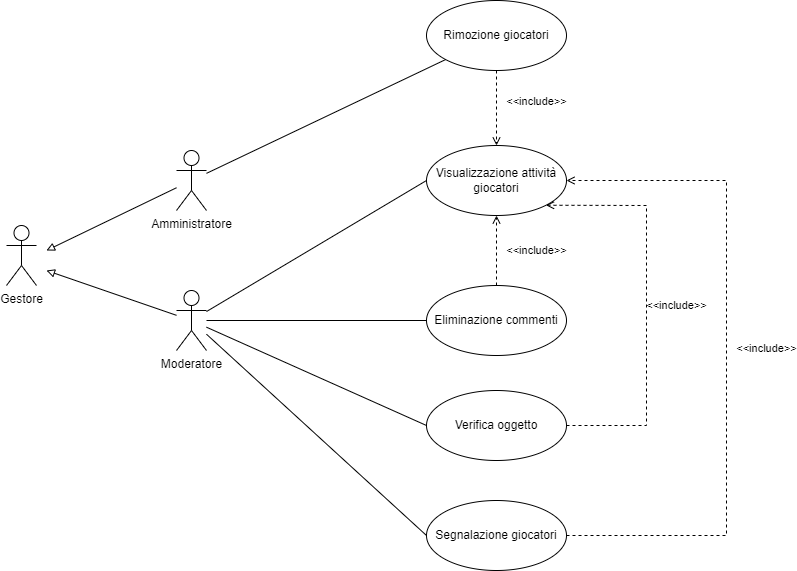

The diagram above was exported from draw.io. Its source (the exported page's mxGraphModel, read from the mxfile embedded in the PNG):
<mxGraphModel dx="1444" dy="693" grid="1" gridSize="10" guides="1" tooltips="1" connect="1" arrows="1" fold="1" page="1" pageScale="1" pageWidth="827" pageHeight="1169" math="0" shadow="0">
  <root>
    <mxCell id="0" />
    <mxCell id="1" parent="0" />
    <mxCell id="6_pRxBWMGWtzrW2JSBdR-1" value="Gestore" style="shape=umlActor;verticalLabelPosition=bottom;verticalAlign=top;html=1;outlineConnect=0;" vertex="1" parent="1">
      <mxGeometry x="30" y="235" width="30" height="60" as="geometry" />
    </mxCell>
    <mxCell id="6_pRxBWMGWtzrW2JSBdR-10" style="rounded=0;orthogonalLoop=1;jettySize=auto;html=1;endArrow=block;endFill=0;" edge="1" parent="1" source="6_pRxBWMGWtzrW2JSBdR-2">
      <mxGeometry relative="1" as="geometry">
        <mxPoint x="70" y="260" as="targetPoint" />
      </mxGeometry>
    </mxCell>
    <mxCell id="6_pRxBWMGWtzrW2JSBdR-16" style="rounded=0;orthogonalLoop=1;jettySize=auto;html=1;endArrow=none;endFill=0;" edge="1" parent="1" source="6_pRxBWMGWtzrW2JSBdR-2" target="6_pRxBWMGWtzrW2JSBdR-9">
      <mxGeometry relative="1" as="geometry" />
    </mxCell>
    <mxCell id="6_pRxBWMGWtzrW2JSBdR-2" value="Amministratore" style="shape=umlActor;verticalLabelPosition=bottom;verticalAlign=top;html=1;outlineConnect=0;" vertex="1" parent="1">
      <mxGeometry x="200" y="160" width="30" height="60" as="geometry" />
    </mxCell>
    <mxCell id="6_pRxBWMGWtzrW2JSBdR-11" style="rounded=0;orthogonalLoop=1;jettySize=auto;html=1;endArrow=block;endFill=0;" edge="1" parent="1" source="6_pRxBWMGWtzrW2JSBdR-3">
      <mxGeometry relative="1" as="geometry">
        <mxPoint x="70" y="280" as="targetPoint" />
      </mxGeometry>
    </mxCell>
    <mxCell id="6_pRxBWMGWtzrW2JSBdR-12" style="rounded=0;orthogonalLoop=1;jettySize=auto;html=1;entryX=0;entryY=0.5;entryDx=0;entryDy=0;endArrow=none;endFill=0;" edge="1" parent="1" source="6_pRxBWMGWtzrW2JSBdR-3" target="6_pRxBWMGWtzrW2JSBdR-4">
      <mxGeometry relative="1" as="geometry" />
    </mxCell>
    <mxCell id="6_pRxBWMGWtzrW2JSBdR-13" style="rounded=0;orthogonalLoop=1;jettySize=auto;html=1;entryX=0;entryY=0.5;entryDx=0;entryDy=0;endArrow=none;endFill=0;" edge="1" parent="1" source="6_pRxBWMGWtzrW2JSBdR-3" target="6_pRxBWMGWtzrW2JSBdR-6">
      <mxGeometry relative="1" as="geometry" />
    </mxCell>
    <mxCell id="6_pRxBWMGWtzrW2JSBdR-14" style="rounded=0;orthogonalLoop=1;jettySize=auto;html=1;entryX=0;entryY=0.5;entryDx=0;entryDy=0;endArrow=none;endFill=0;" edge="1" parent="1" source="6_pRxBWMGWtzrW2JSBdR-3" target="6_pRxBWMGWtzrW2JSBdR-7">
      <mxGeometry relative="1" as="geometry" />
    </mxCell>
    <mxCell id="6_pRxBWMGWtzrW2JSBdR-15" style="rounded=0;orthogonalLoop=1;jettySize=auto;html=1;entryX=0;entryY=0.5;entryDx=0;entryDy=0;endArrow=none;endFill=0;" edge="1" parent="1" source="6_pRxBWMGWtzrW2JSBdR-3" target="6_pRxBWMGWtzrW2JSBdR-5">
      <mxGeometry relative="1" as="geometry" />
    </mxCell>
    <mxCell id="6_pRxBWMGWtzrW2JSBdR-3" value="Moderatore" style="shape=umlActor;verticalLabelPosition=bottom;verticalAlign=top;html=1;outlineConnect=0;" vertex="1" parent="1">
      <mxGeometry x="200" y="300" width="30" height="60" as="geometry" />
    </mxCell>
    <mxCell id="6_pRxBWMGWtzrW2JSBdR-4" value="Visualizzazione attività giocatori" style="ellipse;whiteSpace=wrap;html=1;" vertex="1" parent="1">
      <mxGeometry x="450" y="155" width="140" height="70" as="geometry" />
    </mxCell>
    <mxCell id="6_pRxBWMGWtzrW2JSBdR-5" value="Segnalazione giocatori" style="ellipse;whiteSpace=wrap;html=1;" vertex="1" parent="1">
      <mxGeometry x="450" y="510" width="140" height="70" as="geometry" />
    </mxCell>
    <mxCell id="6_pRxBWMGWtzrW2JSBdR-6" value="Eliminazione commenti" style="ellipse;whiteSpace=wrap;html=1;" vertex="1" parent="1">
      <mxGeometry x="450" y="295" width="140" height="70" as="geometry" />
    </mxCell>
    <mxCell id="6_pRxBWMGWtzrW2JSBdR-7" value="Verifica oggetto" style="ellipse;whiteSpace=wrap;html=1;" vertex="1" parent="1">
      <mxGeometry x="450" y="400" width="140" height="70" as="geometry" />
    </mxCell>
    <mxCell id="6_pRxBWMGWtzrW2JSBdR-9" value="Rimozione giocatori" style="ellipse;whiteSpace=wrap;html=1;" vertex="1" parent="1">
      <mxGeometry x="450" y="10" width="140" height="70" as="geometry" />
    </mxCell>
    <mxCell id="6_pRxBWMGWtzrW2JSBdR-17" value="&amp;lt;&amp;lt;include&amp;gt;&amp;gt;" style="html=1;verticalAlign=bottom;labelBackgroundColor=none;endArrow=open;endFill=0;dashed=1;rounded=0;exitX=1;exitY=0.5;exitDx=0;exitDy=0;entryX=1;entryY=0.5;entryDx=0;entryDy=0;" edge="1" parent="1" source="6_pRxBWMGWtzrW2JSBdR-5" target="6_pRxBWMGWtzrW2JSBdR-4">
      <mxGeometry y="-40" width="160" relative="1" as="geometry">
        <mxPoint x="650" y="140" as="sourcePoint" />
        <mxPoint x="810" y="140" as="targetPoint" />
        <Array as="points">
          <mxPoint x="750" y="545" />
          <mxPoint x="750" y="190" />
        </Array>
        <mxPoint as="offset" />
      </mxGeometry>
    </mxCell>
    <mxCell id="6_pRxBWMGWtzrW2JSBdR-19" value="&amp;lt;&amp;lt;include&amp;gt;&amp;gt;" style="html=1;verticalAlign=bottom;labelBackgroundColor=none;endArrow=open;endFill=0;dashed=1;rounded=0;exitX=1;exitY=0.5;exitDx=0;exitDy=0;entryX=1;entryY=1;entryDx=0;entryDy=0;" edge="1" parent="1" source="6_pRxBWMGWtzrW2JSBdR-7" target="6_pRxBWMGWtzrW2JSBdR-4">
      <mxGeometry x="-0.0424" y="-30" width="160" relative="1" as="geometry">
        <mxPoint x="600" y="425" as="sourcePoint" />
        <mxPoint x="600" y="135" as="targetPoint" />
        <Array as="points">
          <mxPoint x="670" y="435" />
          <mxPoint x="670" y="215" />
        </Array>
        <mxPoint as="offset" />
      </mxGeometry>
    </mxCell>
    <mxCell id="6_pRxBWMGWtzrW2JSBdR-20" value="&amp;lt;&amp;lt;include&amp;gt;&amp;gt;" style="html=1;verticalAlign=bottom;labelBackgroundColor=none;endArrow=open;endFill=0;dashed=1;rounded=0;exitX=0.5;exitY=0;exitDx=0;exitDy=0;entryX=0.5;entryY=1;entryDx=0;entryDy=0;" edge="1" parent="1" source="6_pRxBWMGWtzrW2JSBdR-6" target="6_pRxBWMGWtzrW2JSBdR-4">
      <mxGeometry x="-0.25" y="-40" width="160" relative="1" as="geometry">
        <mxPoint x="500" y="210" as="sourcePoint" />
        <mxPoint x="660" y="210" as="targetPoint" />
        <mxPoint y="-1" as="offset" />
      </mxGeometry>
    </mxCell>
    <mxCell id="6_pRxBWMGWtzrW2JSBdR-21" value="&amp;lt;&amp;lt;include&amp;gt;&amp;gt;" style="html=1;verticalAlign=bottom;labelBackgroundColor=none;endArrow=open;endFill=0;dashed=1;rounded=0;exitX=0.5;exitY=1;exitDx=0;exitDy=0;entryX=0.5;entryY=0;entryDx=0;entryDy=0;" edge="1" parent="1" source="6_pRxBWMGWtzrW2JSBdR-9" target="6_pRxBWMGWtzrW2JSBdR-4">
      <mxGeometry x="0.0667" y="40" width="160" relative="1" as="geometry">
        <mxPoint x="630" y="70" as="sourcePoint" />
        <mxPoint x="790" y="70" as="targetPoint" />
        <mxPoint as="offset" />
      </mxGeometry>
    </mxCell>
  </root>
</mxGraphModel>